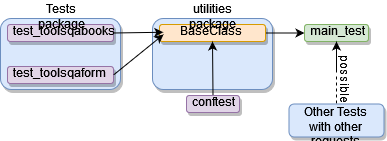

The diagram above was exported from draw.io. Its source (the exported page's mxGraphModel, read from the mxfile embedded in the PNG):
<mxGraphModel dx="1024" dy="404" grid="1" gridSize="1" guides="1" tooltips="1" connect="1" arrows="1" fold="1" page="1" pageScale="1" pageWidth="827" pageHeight="1169" math="0" shadow="0">
  <root>
    <mxCell id="0" />
    <mxCell id="1" parent="0" />
    <mxCell id="9nvKR2IeU_8cjB8cq1sF-35" value="" style="rounded=1;whiteSpace=wrap;html=1;shadow=1;fillColor=#d5e8d4;strokeColor=#82b366;" vertex="1" parent="1">
      <mxGeometry x="320" y="254" width="64" height="17" as="geometry" />
    </mxCell>
    <mxCell id="9nvKR2IeU_8cjB8cq1sF-36" value="&lt;div&gt;main_test&lt;/div&gt;" style="text;html=1;shadow=1;" vertex="1" parent="1">
      <mxGeometry x="324" y="249" width="49" height="20" as="geometry" />
    </mxCell>
    <mxCell id="9nvKR2IeU_8cjB8cq1sF-29" value="" style="rounded=1;whiteSpace=wrap;html=1;shadow=1;fillColor=#e1d5e7;strokeColor=#9673a6;" vertex="1" parent="1">
      <mxGeometry x="202" y="325" width="53" height="17" as="geometry" />
    </mxCell>
    <mxCell id="9nvKR2IeU_8cjB8cq1sF-30" value="&lt;div&gt;conftest&lt;/div&gt;" style="text;html=1;shadow=1;" vertex="1" parent="1">
      <mxGeometry x="206" y="320" width="49" height="20" as="geometry" />
    </mxCell>
    <mxCell id="9nvKR2IeU_8cjB8cq1sF-14" value="" style="rounded=1;whiteSpace=wrap;html=1;shadow=1;fillColor=#dae8fc;strokeColor=#6c8ebf;" vertex="1" parent="1">
      <mxGeometry x="16" y="248" width="120" height="71" as="geometry" />
    </mxCell>
    <mxCell id="9nvKR2IeU_8cjB8cq1sF-9" value="" style="rounded=1;whiteSpace=wrap;html=1;shadow=1;fillColor=#e1d5e7;strokeColor=#9673a6;" vertex="1" parent="1">
      <mxGeometry x="23" y="254" width="106" height="17" as="geometry" />
    </mxCell>
    <mxCell id="9nvKR2IeU_8cjB8cq1sF-6" value="test_toolsqabooks" style="text;html=1;shadow=1;" vertex="1" parent="1">
      <mxGeometry x="27" y="249" width="96" height="20" as="geometry" />
    </mxCell>
    <mxCell id="9nvKR2IeU_8cjB8cq1sF-12" value="" style="rounded=1;whiteSpace=wrap;html=1;shadow=1;fillColor=#e1d5e7;strokeColor=#9673a6;" vertex="1" parent="1">
      <mxGeometry x="23" y="296" width="106" height="17" as="geometry" />
    </mxCell>
    <mxCell id="9nvKR2IeU_8cjB8cq1sF-13" value="test_toolsqaform" style="text;html=1;shadow=1;" vertex="1" parent="1">
      <mxGeometry x="27" y="291" width="97" height="20" as="geometry" />
    </mxCell>
    <mxCell id="9nvKR2IeU_8cjB8cq1sF-15" value="Tests package" style="text;html=1;strokeColor=none;fillColor=none;align=center;verticalAlign=middle;whiteSpace=wrap;rounded=0;shadow=1;" vertex="1" parent="1">
      <mxGeometry x="33" y="230" width="86" height="20" as="geometry" />
    </mxCell>
    <mxCell id="9nvKR2IeU_8cjB8cq1sF-17" value="" style="rounded=1;whiteSpace=wrap;html=1;shadow=1;fillColor=#dae8fc;strokeColor=#6c8ebf;" vertex="1" parent="1">
      <mxGeometry x="168" y="248" width="120" height="71" as="geometry" />
    </mxCell>
    <mxCell id="9nvKR2IeU_8cjB8cq1sF-21" value="" style="rounded=1;whiteSpace=wrap;html=1;shadow=1;fillColor=#ffe6cc;strokeColor=#d79b00;" vertex="1" parent="1">
      <mxGeometry x="175" y="254" width="106" height="17" as="geometry" />
    </mxCell>
    <mxCell id="9nvKR2IeU_8cjB8cq1sF-22" value="&amp;nbsp;&amp;nbsp;&amp;nbsp;&amp;nbsp; BaseClass" style="text;html=1;shadow=1;" vertex="1" parent="1">
      <mxGeometry x="179" y="249" width="96" height="20" as="geometry" />
    </mxCell>
    <mxCell id="9nvKR2IeU_8cjB8cq1sF-23" value="utilities package" style="text;html=1;strokeColor=none;fillColor=none;align=center;verticalAlign=middle;whiteSpace=wrap;rounded=0;shadow=1;" vertex="1" parent="1">
      <mxGeometry x="183.5" y="230" width="89" height="20" as="geometry" />
    </mxCell>
    <mxCell id="9nvKR2IeU_8cjB8cq1sF-25" value="" style="endArrow=classic;html=1;entryX=-0.002;entryY=0.638;entryDx=0;entryDy=0;entryPerimeter=0;exitX=1;exitY=0.5;exitDx=0;exitDy=0;" edge="1" parent="1" source="9nvKR2IeU_8cjB8cq1sF-9" target="9nvKR2IeU_8cjB8cq1sF-22">
      <mxGeometry width="50" height="50" relative="1" as="geometry">
        <mxPoint x="133" y="260" as="sourcePoint" />
        <mxPoint x="173" y="240" as="targetPoint" />
      </mxGeometry>
    </mxCell>
    <mxCell id="9nvKR2IeU_8cjB8cq1sF-27" value="" style="endArrow=classic;html=1;entryX=0;entryY=0.75;entryDx=0;entryDy=0;exitX=1;exitY=0.5;exitDx=0;exitDy=0;" edge="1" parent="1" source="9nvKR2IeU_8cjB8cq1sF-12" target="9nvKR2IeU_8cjB8cq1sF-22">
      <mxGeometry width="50" height="50" relative="1" as="geometry">
        <mxPoint x="155" y="314" as="sourcePoint" />
        <mxPoint x="178" y="270" as="targetPoint" />
      </mxGeometry>
    </mxCell>
    <mxCell id="9nvKR2IeU_8cjB8cq1sF-32" value="" style="endArrow=classic;html=1;entryX=0.5;entryY=1;entryDx=0;entryDy=0;exitX=0.5;exitY=0;exitDx=0;exitDy=0;" edge="1" parent="1" source="9nvKR2IeU_8cjB8cq1sF-29" target="9nvKR2IeU_8cjB8cq1sF-21">
      <mxGeometry width="50" height="50" relative="1" as="geometry">
        <mxPoint x="76" y="374" as="sourcePoint" />
        <mxPoint x="126" y="324" as="targetPoint" />
      </mxGeometry>
    </mxCell>
    <mxCell id="9nvKR2IeU_8cjB8cq1sF-38" value="" style="endArrow=classic;html=1;entryX=0;entryY=0.5;entryDx=0;entryDy=0;exitX=1;exitY=0.5;exitDx=0;exitDy=0;" edge="1" parent="1" source="9nvKR2IeU_8cjB8cq1sF-21" target="9nvKR2IeU_8cjB8cq1sF-35">
      <mxGeometry width="50" height="50" relative="1" as="geometry">
        <mxPoint x="304" y="246" as="sourcePoint" />
        <mxPoint x="346" y="299" as="targetPoint" />
      </mxGeometry>
    </mxCell>
    <mxCell id="9nvKR2IeU_8cjB8cq1sF-39" value="" style="endArrow=classic;html=1;entryX=0.5;entryY=1;entryDx=0;entryDy=0;" edge="1" parent="1" target="9nvKR2IeU_8cjB8cq1sF-35">
      <mxGeometry width="50" height="50" relative="1" as="geometry">
        <mxPoint x="352" y="302" as="sourcePoint" />
        <mxPoint x="353" y="295" as="targetPoint" />
      </mxGeometry>
    </mxCell>
    <mxCell id="9nvKR2IeU_8cjB8cq1sF-40" value="" style="endArrow=none;dashed=1;html=1;" edge="1" parent="1">
      <mxGeometry width="50" height="50" relative="1" as="geometry">
        <mxPoint x="352" y="333" as="sourcePoint" />
        <mxPoint x="352" y="305" as="targetPoint" />
      </mxGeometry>
    </mxCell>
    <mxCell id="9nvKR2IeU_8cjB8cq1sF-41" value="" style="rounded=1;whiteSpace=wrap;html=1;shadow=1;fillColor=#dae8fc;strokeColor=#6c8ebf;" vertex="1" parent="1">
      <mxGeometry x="304.5" y="333.5" width="95" height="33" as="geometry" />
    </mxCell>
    <mxCell id="9nvKR2IeU_8cjB8cq1sF-42" value="Other Tests with other requests" style="text;html=1;strokeColor=none;fillColor=none;align=center;verticalAlign=middle;whiteSpace=wrap;rounded=0;shadow=1;" vertex="1" parent="1">
      <mxGeometry x="307.5" y="336.5" width="87" height="27" as="geometry" />
    </mxCell>
    <mxCell id="9nvKR2IeU_8cjB8cq1sF-44" value="possible" style="text;html=1;strokeColor=none;fillColor=none;align=center;verticalAlign=middle;whiteSpace=wrap;rounded=0;shadow=1;rotation=90;" vertex="1" parent="1">
      <mxGeometry x="340" y="296" width="40" height="20" as="geometry" />
    </mxCell>
  </root>
</mxGraphModel>